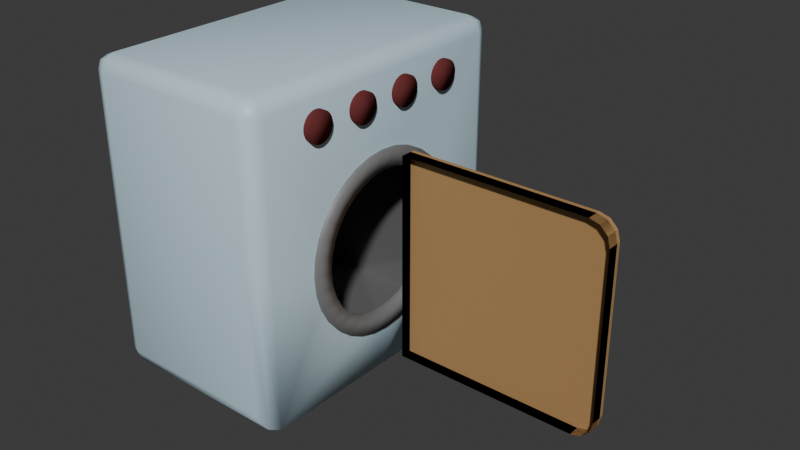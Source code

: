 # Source: pieza4Nave.blend  (saved by Blender 4.0.36; exported with 4.5.12 LTS)
import bpy
from mathutils import Matrix  # noqa: F401  (used for matrix-valued properties, if any)

bpy.ops.wm.read_factory_settings(use_empty=True)
scene = bpy.context.scene
scene.name = 'Scene'

# ---- collections
col_collection = bpy.data.collections.new('Collection'); scene.collection.children.link(col_collection)

# ---- materials (node trees are filled in below, after node groups)
mat_material1 = bpy.data.materials.new('Material1')
mat_material1.alpha_threshold = 0.0
mat_material1.use_backface_culling = True
mat_material1.use_transparent_shadow = False
mat_material1.roughness = 0.5
mat_material1.line_color = (0.0, 0.0, 0.0, 1.0)
mat_material_3 = bpy.data.materials.new('Material.3')
mat_material_3.use_backface_culling = True
mat_material_3.use_transparent_shadow = False
mat_material2 = bpy.data.materials.new('Material2')
mat_material2.use_backface_culling = True
mat_material2.use_transparent_shadow = False
mat_material4 = bpy.data.materials.new('Material4')
mat_material4.use_transparent_shadow = False
mat_material_5 = bpy.data.materials.new('Material.5')
mat_material_5.use_transparent_shadow = False

# ---- material node trees
mat_material1.use_nodes = True; mat_material1.node_tree.nodes.clear()
_N = mat_material1.node_tree.nodes; _L = mat_material1.node_tree.links
n0 = _N.new('ShaderNodeOutputMaterial'); n0.name = 'Material Output'; n0.location = (300, 300)
n1 = _N.new('ShaderNodeBsdfPrincipled'); n1.name = 'Principled BSDF'; n1.location = (10, 300)
n1.inputs[0].default_value = (0.5712, 0.7621, 0.8593, 1.0)
n1.inputs[3].default_value = 1.45
_L.new(n1.outputs[0], n0.inputs[0])
n0.is_active_output = True
mat_material_3.use_nodes = True; mat_material_3.node_tree.nodes.clear()
_N = mat_material_3.node_tree.nodes; _L = mat_material_3.node_tree.links
n0 = _N.new('ShaderNodeBsdfPrincipled'); n0.name = 'Principled BSDF'; n0.location = (10, 300)
n0.inputs[0].default_value = (0.1838, 0.1838, 0.1838, 1.0)
n0.inputs[3].default_value = 1.45
n1 = _N.new('ShaderNodeOutputMaterial'); n1.name = 'Material Output'; n1.location = (300, 300)
_L.new(n0.outputs[0], n1.inputs[0])
n1.is_active_output = True
mat_material2.use_nodes = True; mat_material2.node_tree.nodes.clear()
_N = mat_material2.node_tree.nodes; _L = mat_material2.node_tree.links
n0 = _N.new('ShaderNodeBsdfPrincipled'); n0.name = 'Principled BSDF'; n0.location = (10, 300)
n0.inputs[0].default_value = (0.2482, 0.2482, 0.2482, 1.0)
n0.inputs[1].default_value = 0.4646
n0.inputs[2].default_value = 0.1102
n0.inputs[3].default_value = 1.0
n1 = _N.new('ShaderNodeOutputMaterial'); n1.name = 'Material Output'; n1.location = (300, 300)
_L.new(n0.outputs[0], n1.inputs[0])
n1.is_active_output = True
mat_material4.use_nodes = True; mat_material4.node_tree.nodes.clear()
_N = mat_material4.node_tree.nodes; _L = mat_material4.node_tree.links
n0 = _N.new('ShaderNodeBsdfPrincipled'); n0.name = 'Principled BSDF'; n0.location = (10, 300)
n0.inputs[0].default_value = (0.1353, 0.03142, 0.03104, 1.0)
n0.inputs[2].default_value = 1.0
n0.inputs[3].default_value = 1.0
n1 = _N.new('ShaderNodeOutputMaterial'); n1.name = 'Material Output'; n1.location = (300, 300)
_L.new(n0.outputs[0], n1.inputs[0])
n1.is_active_output = True
mat_material_5.use_nodes = True; mat_material_5.node_tree.nodes.clear()
_N = mat_material_5.node_tree.nodes; _L = mat_material_5.node_tree.links
n0 = _N.new('ShaderNodeBsdfPrincipled'); n0.name = 'Principled BSDF'; n0.location = (10, 300)
n0.inputs[0].default_value = (0.4356, 0.2541, 0.1076, 1.0)
n0.inputs[2].default_value = 1.0
n0.inputs[3].default_value = 1.0
n1 = _N.new('ShaderNodeOutputMaterial'); n1.name = 'Material Output'; n1.location = (300, 300)
_L.new(n0.outputs[0], n1.inputs[0])
n1.is_active_output = True

# ---- world
world_world = bpy.data.worlds.new('World'); scene.world = world_world
world_world.use_nodes = True; world_world.node_tree.nodes.clear()
_N = world_world.node_tree.nodes; _L = world_world.node_tree.links
n0 = _N.new('ShaderNodeOutputWorld'); n0.name = 'World Output'; n0.location = (300, 300)
n1 = _N.new('ShaderNodeBackground'); n1.name = 'Background'; n1.location = (10, 300)
n1.inputs[0].default_value = (0.05088, 0.05088, 0.05088, 1.0)
_L.new(n1.outputs[0], n0.inputs[0])
n0.is_active_output = True
world_world.color = (0.05088, 0.05088, 0.05088)
world_world.use_sun_shadow = False
world_world.sun_shadow_jitter_overblur = 0.0

# ---- meshes
me_circle = bpy.data.meshes.new('Circle')
me_circle.from_pydata([(0.00379, 1.0, 0.1768), (0.00379, 0.9808, 0.3719), (0.00379, 0.9239, 0.5595), (0.00379, 0.8315, 0.7324), (0.00379, 0.7071, 0.8839), (0.00379, 0.5556, 1.008), (0.00379, 0.3827, 1.101), (0.00379, 0.1951, 1.158), (0.00379, 0.0, 1.177), (0.00379, -0.1951, 1.158), (0.00379, -0.3827, 1.101), (0.00379, -0.5556, 1.008), (0.00379, -0.7071, 0.8839), (0.00379, -0.8315, 0.7324), (0.00379, -0.9239, 0.5595), (0.00379, -0.9808, 0.3719), (0.00379, -1.0, 0.1768), (0.00379, -0.9808, -0.01831), (0.00379, -0.9239, -0.2059), (0.00379, -0.8315, -0.3788), (0.00379, -0.7071, -0.5303), (0.00379, -0.5556, -0.6547), (0.00379, -0.3827, -0.7471), (0.00379, -0.1951, -0.804), (0.00379, 0.0, -0.8232), (0.00379, 0.1951, -0.804), (0.00379, 0.3827, -0.7471), (0.00379, 0.5556, -0.6547), (0.00379, 0.7071, -0.5303), (0.00379, 0.8315, -0.3788), (0.00379, 0.9239, -0.2059), (0.00379, 0.9808, -0.01831), (0.00379, 0.7846, 0.3329), (0.00379, 0.8, 0.1768), (0.00379, 0.7391, 0.4829), (0.00379, 0.6652, 0.6212), (0.00379, 0.5657, 0.7425), (0.00379, 0.4445, 0.842), (0.00379, 0.3061, 0.9159), (0.00379, 0.1561, 0.9614), (0.00379, 2.98e-09, 0.9768), (0.00379, -0.1561, 0.9614), (0.00379, -0.3061, 0.9159), (0.00379, -0.4445, 0.842), (0.00379, -0.5657, 0.7425), (0.00379, -0.6652, 0.6212), (0.00379, -0.7391, 0.4829), (0.00379, -0.7846, 0.3329), (0.00379, -0.8, 0.1768), (0.00379, -0.7846, 0.02071), (0.00379, -0.7391, -0.1294), (0.00379, -0.6652, -0.2677), (0.00379, -0.5657, -0.3889), (0.00379, -0.4445, -0.4884), (0.00379, -0.3061, -0.5623), (0.00379, -0.1561, -0.6078), (0.00379, 2.98e-09, -0.6232), (0.00379, 0.1561, -0.6078), (0.00379, 0.3061, -0.5623), (0.00379, 0.4445, -0.4884), (0.00379, 0.5657, -0.3889), (0.00379, 0.6652, -0.2677), (0.00379, 0.7391, -0.1294), (0.00379, 0.7846, 0.02071), (0.06616, 0.9808, 0.3719), (0.06616, 1.0, 0.1768), (0.1038, 0.9239, 0.5595), (0.1038, 0.8315, 0.7324), (0.1038, 0.7071, 0.8839), (0.1038, 0.5556, 1.008), (0.1038, 0.3827, 1.101), (0.1038, 0.1951, 1.158), (0.1038, 0.0, 1.177), (0.1038, -0.1951, 1.158), (0.1038, -0.3827, 1.101), (0.1038, -0.5556, 1.008), (0.1038, -0.7071, 0.8839), (0.1038, -0.8315, 0.7324), (0.1038, -0.9239, 0.5595), (0.1038, -0.9808, 0.3719), (0.1038, -1.0, 0.1768), (0.1038, -0.9808, -0.01831), (0.1038, -0.9239, -0.2059), (0.1038, -0.8315, -0.3788), (0.1038, -0.7071, -0.5303), (0.1038, -0.5556, -0.6547), (0.1038, -0.3827, -0.7471), (0.1038, -0.1951, -0.804), (0.1038, 0.0, -0.8232), (0.1038, 0.1951, -0.804), (0.1038, 0.3827, -0.7471), (0.1038, 0.5556, -0.6547), (0.1038, 0.7071, -0.5303), (0.1038, 0.8315, -0.3788), (0.1038, 0.9239, -0.2059), (0.06616, 0.9808, -0.01831), (0.06616, 0.7846, 0.3329), (0.06616, 0.8, 0.1768), (0.1038, 0.7391, 0.4829), (0.1038, 0.6652, 0.6212), (0.1038, 0.5657, 0.7425), (0.1038, 0.4445, 0.842), (0.1038, 0.3061, 0.9159), (0.1038, 0.1561, 0.9614), (0.1038, 2.98e-09, 0.9768), (0.1038, -0.1561, 0.9614), (0.1038, -0.3061, 0.9159), (0.1038, -0.4445, 0.842), (0.1038, -0.5657, 0.7425), (0.1038, -0.6652, 0.6212), (0.1038, -0.7391, 0.4829), (0.1038, -0.7846, 0.3329), (0.1038, -0.8, 0.1768), (0.1038, -0.7846, 0.02071), (0.1038, -0.7391, -0.1294), (0.1038, -0.6652, -0.2677), (0.1038, -0.5657, -0.3889), (0.1038, -0.4445, -0.4884), (0.1038, -0.3061, -0.5623), (0.1038, -0.1561, -0.6078), (0.1038, 2.98e-09, -0.6232), (0.1038, 0.1561, -0.6078), (0.1038, 0.3061, -0.5623), (0.1038, 0.4445, -0.4884), (0.1038, 0.5657, -0.3889), (0.1038, 0.6652, -0.2677), (0.1038, 0.7391, -0.1294), (0.06616, 0.7846, 0.02071), (-1.7, 1.12, -1.093), (-1.7, -1.12, -1.093), (-1.7, -1.12, 1.347), (-1.7, 1.12, 1.347), (0.06345, 1.12, -1.093), (0.06345, 1.12, 1.347), (0.06345, -1.12, -1.093), (0.06345, -1.12, 1.347), (0.06345, 0.000501, -1.275), (0.06345, 0.2361, -0.6498), (0.06345, 0.4116, -0.5756), (0.06345, 0.5377, -0.4817), (0.06345, 0.6564, -0.3556), (0.06345, 0.7503, -0.2295), (0.06345, 0.8023, -0.07127), (0.06345, 0.8369, 0.09437), (0.06345, 0.8369, 0.2674), (0.06345, 0.8098, 0.4141), (0.06345, 0.8072, 0.4281), (0.06345, 0.7553, 0.5715), (0.06345, 0.6589, 0.7026), (0.06345, 0.5278, 0.8361), (0.06345, 0.3968, 0.9176), (0.06345, 0.241, 0.9745), (0.06345, 0.08282, 1.012), (0.06345, -0.06799, 1.017), (0.06345, -0.07332, 1.015), (0.06345, -0.2534, 0.977), (0.06345, -0.4092, 0.9078), (0.06345, -0.5254, 0.8212), (0.06345, -0.6589, 0.6927), (0.06345, -0.7528, 0.5517), (0.06345, -0.8196, 0.396), (0.06345, -0.8468, 0.2353), (0.06345, -0.8393, 0.08448), (0.06345, -0.8359, 0.06673), (0.06345, -0.8072, -0.08363), (0.06345, -0.7528, -0.2394), (0.06345, -0.6663, -0.3605), (0.06345, -0.5427, -0.4965), (0.06345, -0.3993, -0.5657), (0.06345, -0.2509, -0.6374), (0.06345, -0.08529, -0.6597), (0.06345, 0.07196, -0.6769), (0.06345, 0.09519, -0.6795), (0.06345, 0.2386, -0.8217), (0.1194, -0.1393, 1.695), (0.06079, -0.1393, 1.695), (0.06079, -0.7393, 1.695), (0.1194, -0.7393, 1.695), (0.06079, -0.7424, 1.664), (0.1194, -0.7424, 1.664), (0.06079, -0.7516, 1.634), (0.1194, -0.7516, 1.634), (0.06079, -0.7664, 1.606), (0.1194, -0.7664, 1.606), (0.06079, -0.7864, 1.582), (0.1194, -0.7864, 1.582), (0.06079, -0.8107, 1.562), (0.1194, -0.8107, 1.562), (0.06079, -0.8385, 1.547), (0.1194, -0.8385, 1.547), (0.06079, -0.8687, 1.538), (0.1194, -0.8687, 1.538), (0.06079, -0.9, 1.535), (0.1194, -0.9, 1.535), (0.06079, -0.9313, 1.538), (0.1194, -0.9313, 1.538), (0.06079, -0.9615, 1.547), (0.1194, -0.9615, 1.547), (0.06079, -0.9893, 1.562), (0.1194, -0.9893, 1.562), (0.06079, -1.014, 1.582), (0.1194, -1.014, 1.582), (0.06079, -1.034, 1.606), (0.1194, -1.034, 1.606), (0.06079, -1.048, 1.634), (0.1194, -1.048, 1.634), (0.06079, -1.058, 1.664), (0.1194, -1.058, 1.664), (0.06079, -1.061, 1.695), (0.1194, -1.061, 1.695), (0.06079, -1.058, 1.727), (0.1194, -1.058, 1.727), (0.06079, -1.048, 1.757), (0.1194, -1.048, 1.757), (0.06079, -1.034, 1.784), (0.1194, -1.034, 1.784), (0.06079, -1.014, 1.809), (0.1194, -1.014, 1.809), (0.06079, -0.9893, 1.829), (0.1194, -0.9893, 1.829), (0.06079, -0.9615, 1.844), (0.1194, -0.9615, 1.844), (0.06079, -0.9313, 1.853), (0.1194, -0.9313, 1.853), (0.06079, -0.9, 1.856), (0.1194, -0.9, 1.856), (0.06079, -0.8687, 1.853), (0.1194, -0.8687, 1.853), (0.06079, -0.8385, 1.844), (0.1194, -0.8385, 1.844), (0.06079, -0.8107, 1.829), (0.1194, -0.8107, 1.829), (0.06079, -0.7864, 1.809), (0.1194, -0.7864, 1.809), (0.06079, -0.7664, 1.784), (0.1194, -0.7664, 1.784), (0.06079, -0.7516, 1.757), (0.1194, -0.7516, 1.757), (0.06079, -0.7424, 1.727), (0.1194, -0.7424, 1.727), (0.06079, -0.1424, 1.664), (0.1194, -0.1424, 1.664), (0.06079, -0.1516, 1.634), (0.1194, -0.1516, 1.634), (0.06079, -0.1664, 1.606), (0.1194, -0.1664, 1.606), (0.06079, -0.1864, 1.582), (0.1194, -0.1864, 1.582), (0.06079, -0.2107, 1.562), (0.1194, -0.2107, 1.562), (0.06079, -0.2385, 1.547), (0.1194, -0.2385, 1.547), (0.06079, -0.2687, 1.538), (0.1194, -0.2687, 1.538), (0.06079, -0.3, 1.535), (0.1194, -0.3, 1.535), (0.06079, -0.3313, 1.538), (0.1194, -0.3313, 1.538), (0.06079, -0.3615, 1.547), (0.1194, -0.3615, 1.547), (0.06079, -0.3893, 1.562), (0.1194, -0.3893, 1.562), (0.06079, -0.4136, 1.582), (0.1194, -0.4136, 1.582), (0.06079, -0.4336, 1.606), (0.1194, -0.4336, 1.606), (0.06079, -0.4484, 1.634), (0.1194, -0.4484, 1.634), (0.06079, -0.4576, 1.664), (0.1194, -0.4576, 1.664), (0.06079, -0.4607, 1.695), (0.1194, -0.4607, 1.695), (0.06079, -0.4576, 1.727), (0.1194, -0.4576, 1.727), (0.06079, -0.4484, 1.757), (0.1194, -0.4484, 1.757), (0.06079, -0.4336, 1.784), (0.1194, -0.4336, 1.784), (0.06079, -0.4136, 1.809), (0.1194, -0.4136, 1.809), (0.06079, -0.3893, 1.829), (0.1194, -0.3893, 1.829), (0.06079, -0.3615, 1.844), (0.1194, -0.3615, 1.844), (0.06079, -0.3313, 1.853), (0.1194, -0.3313, 1.853), (0.06079, -0.3, 1.856), (0.1194, -0.3, 1.856), (0.06079, -0.2687, 1.853), (0.1194, -0.2687, 1.853), (0.06079, -0.2385, 1.844), (0.1194, -0.2385, 1.844), (0.06079, -0.2107, 1.829), (0.1194, -0.2107, 1.829), (0.06079, -0.1864, 1.809), (0.1194, -0.1864, 1.809), (0.06079, -0.1664, 1.784), (0.1194, -0.1664, 1.784), (0.06079, -0.1516, 1.757), (0.1194, -0.1516, 1.757), (0.06079, -0.1424, 1.727), (0.1194, -0.1424, 1.727), (0.1194, 0.4607, 1.695), (0.06079, 0.4607, 1.695), (0.06079, 0.4576, 1.664), (0.1194, 0.4576, 1.664), (0.06079, 0.4484, 1.634), (0.1194, 0.4484, 1.634), (0.06079, 0.4336, 1.606), (0.1194, 0.4336, 1.606), (0.06079, 0.4136, 1.582), (0.1194, 0.4136, 1.582), (0.06079, 0.3893, 1.562), (0.1194, 0.3893, 1.562), (0.06079, 0.3615, 1.547), (0.1194, 0.3615, 1.547), (0.06079, 0.3313, 1.538), (0.1194, 0.3313, 1.538), (0.06079, 0.3, 1.535), (0.1194, 0.3, 1.535), (0.06079, 0.2687, 1.538), (0.1194, 0.2687, 1.538), (0.06079, 0.2385, 1.547), (0.1194, 0.2385, 1.547), (0.06079, 0.2107, 1.562), (0.1194, 0.2107, 1.562), (0.06079, 0.1864, 1.582), (0.1194, 0.1864, 1.582), (0.06079, 0.1664, 1.606), (0.1194, 0.1664, 1.606), (0.06079, 0.1516, 1.634), (0.1194, 0.1516, 1.634), (0.06079, 0.1424, 1.664), (0.1194, 0.1424, 1.664), (0.06079, 0.1393, 1.695), (0.1194, 0.1393, 1.695), (0.06079, 0.1424, 1.727), (0.1194, 0.1424, 1.727), (0.06079, 0.1516, 1.757), (0.1194, 0.1516, 1.757), (0.06079, 0.1664, 1.784), (0.1194, 0.1664, 1.784), (0.06079, 0.1864, 1.809), (0.1194, 0.1864, 1.809), (0.06079, 0.2107, 1.829), (0.1194, 0.2107, 1.829), (0.06079, 0.2385, 1.844), (0.1194, 0.2385, 1.844), (0.06079, 0.2687, 1.853), (0.1194, 0.2687, 1.853), (0.06079, 0.3, 1.856), (0.1194, 0.3, 1.856), (0.06079, 0.3313, 1.853), (0.1194, 0.3313, 1.853), (0.06079, 0.3615, 1.844), (0.1194, 0.3615, 1.844), (0.06079, 0.3893, 1.829), (0.1194, 0.3893, 1.829), (0.06079, 0.4136, 1.809), (0.1194, 0.4136, 1.809), (0.06079, 0.4336, 1.784), (0.1194, 0.4336, 1.784), (0.06079, 0.4484, 1.757), (0.1194, 0.4484, 1.757), (0.06079, 0.4576, 1.727), (0.1194, 0.4576, 1.727), (0.1194, 1.061, 1.695), (0.06079, 1.061, 1.695), (0.06079, 1.058, 1.664), (0.1194, 1.058, 1.664), (0.06079, 1.048, 1.634), (0.1194, 1.048, 1.634), (0.06079, 1.034, 1.606), (0.1194, 1.034, 1.606), (0.06079, 1.014, 1.582), (0.1194, 1.014, 1.582), (0.06079, 0.9893, 1.562), (0.1194, 0.9893, 1.562), (0.06079, 0.9615, 1.547), (0.1194, 0.9615, 1.547), (0.06079, 0.9313, 1.538), (0.1194, 0.9313, 1.538), (0.06079, 0.9, 1.535), (0.1194, 0.9, 1.535), (0.06079, 0.8687, 1.538), (0.1194, 0.8687, 1.538), (0.06079, 0.8385, 1.547), (0.1194, 0.8385, 1.547), (0.06079, 0.8107, 1.562), (0.1194, 0.8107, 1.562), (0.06079, 0.7864, 1.582), (0.1194, 0.7864, 1.582), (0.06079, 0.7664, 1.606), (0.1194, 0.7664, 1.606), (0.06079, 0.7516, 1.634), (0.1194, 0.7516, 1.634), (0.06079, 0.7424, 1.664), (0.1194, 0.7424, 1.664), (0.06079, 0.7393, 1.695), (0.1194, 0.7393, 1.695), (0.06079, 0.7424, 1.727), (0.1194, 0.7424, 1.727), (0.06079, 0.7516, 1.757), (0.1194, 0.7516, 1.757), (0.06079, 0.7664, 1.784), (0.1194, 0.7664, 1.784), (0.06079, 0.7864, 1.809), (0.1194, 0.7864, 1.809), (0.06079, 0.8107, 1.829), (0.1194, 0.8107, 1.829), (0.06079, 0.8385, 1.844), (0.1194, 0.8385, 1.844), (0.06079, 0.8687, 1.853), (0.1194, 0.8687, 1.853), (0.06079, 0.9, 1.856), (0.1194, 0.9, 1.856), (0.06079, 0.9313, 1.853), (0.1194, 0.9313, 1.853), (0.06079, 0.9615, 1.844), (0.1194, 0.9615, 1.844), (0.06079, 0.9893, 1.829), (0.1194, 0.9893, 1.829), (0.06079, 1.014, 1.809), (0.1194, 1.014, 1.809), (0.06079, 1.034, 1.784), (0.1194, 1.034, 1.784), (0.06079, 1.048, 1.757), (0.1194, 1.048, 1.757), (0.06079, 1.058, 1.727), (0.1194, 1.058, 1.727), (-0.1042, -1.702, 1.961), (0.06345, -1.534, 1.961), (-0.1042, -1.534, 2.128), (0.01436, -1.652, 1.961), (-0.007394, -1.631, 2.057), (0.01436, -1.534, 2.079), (-0.1042, -1.652, 2.079), (0.06345, -1.534, -1.275), (-0.1042, -1.702, -1.107), (0.01436, -1.652, -1.226), (-0.1042, 1.702, 1.961), (-0.1042, 1.534, 2.128), (0.06345, 1.534, 1.961), (-0.1042, 1.652, 2.079), (-0.007394, 1.631, 2.057), (0.01436, 1.534, 2.079), (0.01436, 1.652, 1.961), (-0.1042, 1.702, -1.107), (0.06345, 1.534, -1.275), (0.01436, 1.652, -1.226), (-1.896, 1.534, 2.128), (-1.896, 1.702, 1.961), (-2.063, 1.534, 1.961), (-1.896, 1.652, 2.079), (-1.993, 1.631, 2.057), (-2.014, 1.652, 1.961), (-2.014, 1.534, 2.079), (-1.896, -1.702, 1.961), (-1.896, -1.534, 2.128), (-2.063, -1.534, 1.961), (-1.896, -1.652, 2.079), (-1.993, -1.631, 2.057), (-2.014, -1.534, 2.079), (-2.014, -1.652, 1.961), (-1.896, -1.534, -1.275), (-1.896, -1.702, -1.107), (-2.063, -1.534, -1.107), (-1.896, -1.652, -1.226), (-1.993, -1.631, -1.204), (-2.014, -1.652, -1.107), (-2.014, -1.534, -1.226), (-1.896, 1.534, -1.275), (-2.063, 1.534, -1.107), (-1.896, 1.702, -1.107), (-2.014, 1.534, -1.226), (-1.993, 1.631, -1.204), (-2.014, 1.652, -1.107), (-1.896, 1.652, -1.226), (0.06345, -0.02026, 1.961), (-0.1042, -0.01232, 2.128), (0.01436, -0.01464, 2.079), (0.06345, -1.534, 0.3185), (-0.1042, -1.702, 0.4209), (0.01436, -1.652, 0.3909), (-0.1042, 1.702, 0.3989), (0.06345, 1.534, 0.3989), (0.01436, 1.652, 0.3989), (1.419, 0.9444, 0.8491), (1.419, 0.9444, -0.4772), (1.419, 0.7951, 0.8491), (1.419, 0.7951, -0.4772), (0.3819, -0.08435, -1.023), (0.3819, -0.08435, 1.223), (0.3819, 0.08435, -1.023), (0.3819, 0.08435, 1.223), (2.407, 0.03934, -1.023), (2.518, 0.03934, -0.9936), (0.3819, 0.03934, 1.223), (0.3819, 0.03934, -1.023), (2.407, -0.08435, -1.023), (2.628, -0.08435, -0.8018), (2.518, -0.08435, -0.9936), (2.599, -0.08435, -0.9125), (2.628, -0.08435, 1.002), (2.407, -0.08435, 1.223), (2.599, -0.08435, 1.113), (2.518, -0.08435, 1.194), (2.628, 0.08435, -0.8018), (2.407, 0.08435, -1.023), (2.599, 0.08435, -0.9125), (2.518, 0.08435, -0.9936), (2.407, 0.08435, 1.223), (2.628, 0.08435, 1.002), (2.518, 0.08435, 1.194), (2.599, 0.08435, 1.113), (2.599, 0.03934, -0.9125), (2.628, 0.03934, -0.8018), (2.407, 0.03934, 1.223), (2.518, 0.03934, 1.194), (2.599, 0.03934, 1.113), (2.628, 0.03934, 1.002)], [], [(64, 66, 98, 96), (92, 93, 125, 124), (79, 80, 112, 111), (66, 67, 99, 98), (93, 94, 126, 125), (80, 81, 113, 112), (67, 68, 100, 99), (94, 95, 127, 126), (81, 82, 114, 113), (68, 69, 101, 100), (95, 65, 97, 127), (82, 83, 115, 114), (69, 70, 102, 101), (83, 84, 116, 115), (70, 71, 103, 102), (84, 85, 117, 116), (71, 72, 104, 103), (85, 86, 118, 117), (72, 73, 105, 104), (86, 87, 119, 118), (73, 74, 106, 105), (87, 88, 120, 119), (74, 75, 107, 106), (88, 89, 121, 120), (75, 76, 108, 107), (89, 90, 122, 121), (76, 77, 109, 108), (90, 91, 123, 122), (77, 78, 110, 109), (65, 64, 96, 97), (91, 92, 124, 123), (78, 79, 111, 110), (51, 50, 114, 115), (24, 25, 89, 88), (52, 51, 115, 116), (25, 26, 90, 89), (53, 52, 116, 117), (26, 27, 91, 90), (0, 1, 64, 65), (54, 53, 117, 118), (27, 28, 92, 91), (1, 2, 66, 64), (55, 54, 118, 119), (28, 29, 93, 92), (2, 3, 67, 66), (56, 55, 119, 120), (29, 30, 94, 93), (3, 4, 68, 67), (57, 56, 120, 121), (30, 31, 95, 94), (4, 5, 69, 68), (58, 57, 121, 122), (31, 0, 65, 95), (5, 6, 70, 69), (59, 58, 122, 123), (32, 33, 97, 96), (6, 7, 71, 70), (60, 59, 123, 124), (34, 32, 96, 98), (7, 8, 72, 71), (61, 60, 124, 125), (35, 34, 98, 99), (8, 9, 73, 72), (62, 61, 125, 126), (36, 35, 99, 100), (9, 10, 74, 73), (63, 62, 126, 127), (37, 36, 100, 101), (10, 11, 75, 74), (33, 63, 127, 97), (38, 37, 101, 102), (11, 12, 76, 75), (39, 38, 102, 103), (12, 13, 77, 76), (40, 39, 103, 104), (13, 14, 78, 77), (41, 40, 104, 105), (14, 15, 79, 78), (42, 41, 105, 106), (15, 16, 80, 79), (43, 42, 106, 107), (16, 17, 81, 80), (44, 43, 107, 108), (17, 18, 82, 81), (45, 44, 108, 109), (18, 19, 83, 82), (46, 45, 109, 110), (19, 20, 84, 83), (47, 46, 110, 111), (20, 21, 85, 84), (48, 47, 111, 112), (21, 22, 86, 85), (49, 48, 112, 113), (22, 23, 87, 86), (50, 49, 113, 114), (23, 24, 88, 87), (481, 163, 162, 161, 160, 159, 158, 157, 156, 155, 154, 478, 431), (136, 171, 437), (441, 450, 458, 432, 479), (466, 459, 452, 472), (478, 154, 153, 152, 151, 150, 149, 148, 147, 146, 145, 485, 442), (145, 144, 485), (129, 128, 131, 130), (128, 132, 133, 131), (134, 129, 130, 135), (128, 129, 134, 132), (133, 135, 130, 131), (437, 171, 170, 169, 168, 167, 166, 165, 164, 163, 481), (473, 451, 440, 484, 447), (471, 448, 136, 437, 464), (448, 485, 144, 143, 142, 141, 140, 139, 138, 137, 172, 171, 136), (306, 307, 309, 308), (298, 299, 301, 300), (176, 177, 179, 178), (304, 305, 307, 306), (241, 174, 301, 299, 297, 295, 293, 291, 289, 287, 285, 283, 281, 279, 277, 275, 273, 271, 269, 267, 265, 263, 261, 259, 257, 255, 253, 251, 249, 247, 245, 243), (178, 179, 181, 180), (310, 311, 313, 312), (296, 297, 299, 298), (180, 181, 183, 182), (312, 313, 315, 314), (294, 295, 297, 296), (182, 183, 185, 184), (314, 315, 317, 316), (292, 293, 295, 294), (184, 185, 187, 186), (316, 317, 319, 318), (290, 291, 293, 292), (186, 187, 189, 188), (318, 319, 321, 320), (288, 289, 291, 290), (188, 189, 191, 190), (320, 321, 323, 322), (286, 287, 289, 288), (190, 191, 193, 192), (322, 323, 325, 324), (284, 285, 287, 286), (192, 193, 195, 194), (324, 325, 327, 326), (282, 283, 285, 284), (194, 195, 197, 196), (326, 327, 329, 328), (280, 281, 283, 282), (196, 197, 199, 198), (328, 329, 331, 330), (278, 279, 281, 280), (198, 199, 201, 200), (330, 331, 333, 332), (276, 277, 279, 278), (200, 201, 203, 202), (332, 333, 335, 334), (274, 275, 277, 276), (202, 203, 205, 204), (334, 335, 337, 336), (272, 273, 275, 274), (204, 205, 207, 206), (336, 337, 339, 338), (270, 271, 273, 272), (206, 207, 209, 208), (338, 339, 341, 340), (268, 269, 271, 270), (208, 209, 211, 210), (340, 341, 343, 342), (266, 267, 269, 268), (210, 211, 213, 212), (342, 343, 345, 344), (264, 265, 267, 266), (212, 213, 215, 214), (344, 345, 347, 346), (262, 263, 265, 264), (214, 215, 217, 216), (346, 347, 349, 348), (260, 261, 263, 262), (216, 217, 219, 218), (348, 349, 351, 350), (258, 259, 261, 260), (218, 219, 221, 220), (350, 351, 353, 352), (256, 257, 259, 258), (220, 221, 223, 222), (352, 353, 355, 354), (254, 255, 257, 256), (222, 223, 225, 224), (354, 355, 357, 356), (252, 253, 255, 254), (224, 225, 227, 226), (356, 357, 359, 358), (250, 251, 253, 252), (226, 227, 229, 228), (358, 359, 361, 360), (248, 249, 251, 250), (228, 229, 231, 230), (360, 361, 363, 362), (246, 247, 249, 248), (230, 231, 233, 232), (305, 302, 365, 363, 361, 359, 357, 355, 353, 351, 349, 347, 345, 343, 341, 339, 337, 335, 333, 331, 329, 327, 325, 323, 321, 319, 317, 315, 313, 311, 309, 307), (244, 245, 247, 246), (232, 233, 235, 234), (362, 363, 365, 364), (242, 243, 245, 244), (234, 235, 237, 236), (179, 177, 239, 237, 235, 233, 231, 229, 227, 225, 223, 221, 219, 217, 215, 213, 211, 209, 207, 205, 203, 201, 199, 197, 195, 193, 191, 189, 187, 185, 183, 181), (240, 241, 243, 242), (236, 237, 239, 238), (308, 309, 311, 310), (300, 301, 174, 175), (238, 239, 177, 176), (175, 174, 241, 240), (364, 365, 302, 303), (303, 302, 305, 304), (370, 371, 373, 372), (368, 369, 371, 370), (374, 375, 377, 376), (376, 377, 379, 378), (378, 379, 381, 380), (380, 381, 383, 382), (382, 383, 385, 384), (384, 385, 387, 386), (386, 387, 389, 388), (388, 389, 391, 390), (390, 391, 393, 392), (392, 393, 395, 394), (394, 395, 397, 396), (396, 397, 399, 398), (398, 399, 401, 400), (400, 401, 403, 402), (402, 403, 405, 404), (404, 405, 407, 406), (406, 407, 409, 408), (408, 409, 411, 410), (410, 411, 413, 412), (412, 413, 415, 414), (414, 415, 417, 416), (416, 417, 419, 418), (418, 419, 421, 420), (420, 421, 423, 422), (422, 423, 425, 424), (424, 425, 427, 426), (369, 366, 429, 427, 425, 423, 421, 419, 417, 415, 413, 411, 409, 407, 405, 403, 401, 399, 397, 395, 393, 391, 389, 387, 385, 383, 381, 379, 377, 375, 373, 371), (426, 427, 429, 428), (372, 373, 375, 374), (428, 429, 366, 367), (367, 366, 369, 368), (430, 433, 434, 436), (431, 435, 434, 433), (432, 436, 434, 435), (440, 443, 444, 446), (441, 445, 444, 443), (442, 446, 444, 445), (450, 453, 454, 456), (451, 455, 454, 453), (452, 456, 454, 455), (457, 460, 461, 463), (458, 462, 461, 460), (459, 463, 461, 462), (464, 467, 468, 470), (465, 469, 468, 467), (466, 470, 468, 469), (471, 474, 475, 477), (472, 476, 475, 474), (473, 477, 475, 476), (432, 458, 460, 436), (436, 460, 457, 430), (464, 437, 439, 467), (467, 439, 438, 465), (482, 438, 439, 483), (483, 439, 437, 481), (479, 432, 435, 480), (480, 435, 431, 478), (485, 448, 449, 486), (486, 449, 447, 484), (450, 441, 443, 453), (453, 443, 440, 451), (448, 471, 477, 449), (449, 477, 473, 447), (451, 473, 476, 455), (455, 476, 472, 452), (458, 450, 456, 462), (462, 456, 452, 459), (465, 457, 463, 469), (469, 463, 459, 466), (471, 464, 470, 474), (474, 470, 466, 472), (441, 479, 480, 445), (445, 480, 478, 442), (430, 482, 483, 433), (433, 483, 481, 431), (442, 485, 486, 446), (446, 486, 484, 440), (438, 482, 430, 457, 465), (491, 492, 494, 493), (495, 496, 515, 516, 520, 519, 518, 517, 497, 498), (499, 501, 496, 495), (511, 494, 492, 504), (507, 512, 503, 500), (493, 494, 511, 513, 514, 512, 507, 509, 510, 508), (499, 508, 510, 501), (501, 510, 509, 502), (502, 509, 507, 500), (511, 504, 506, 513), (513, 506, 505, 514), (514, 505, 503, 512), (493, 508, 499, 491), (504, 492, 497, 517), (502, 500, 516, 515), (501, 502, 515, 496), (491, 499, 495, 498), (503, 505, 519, 520), (505, 506, 518, 519), (506, 504, 517, 518), (492, 491, 498, 497), (500, 503, 520, 516)])
me_circle.polygons.foreach_set('use_smooth', [1, 1, 1, 1, 1, 1, 1, 1, 1, 1, 1, 1, 1, 1, 1, 1, 1, 1, 1, 1, 1, 1, 1, 1, 1, 1, 1, 1, 1, 1, 1, 1, 1, 1, 1, 1, 1, 1, 1, 1, 1, 1, 1, 1, 1, 1, 1, 1, 1, 1, 1, 1, 1, 1, 1, 1, 1, 1, 1, 1, 1, 1, 1, 1, 1, 1, 1, 1, 1, 1, 1, 1, 1, 1, 1, 1, 1, 1, 1, 1, 1, 1, 1, 1, 1, 1, 1, 1, 1, 1, 1, 1, 1, 1, 1, 1, 1, 1, 1, 1, 1, 1, 0, 0, 0, 0, 0, 1, 1, 1, 1, 1, 1, 1, 1, 1, 1, 1, 1, 1, 1, 1, 1, 1, 1, 1, 1, 1, 1, 1, 1, 1, 1, 1, 1, 1, 1, 1, 1, 1, 1, 1, 1, 1, 1, 1, 1, 1, 1, 1, 1, 1, 1, 1, 1, 1, 1, 1, 1, 1, 1, 1, 1, 1, 1, 1, 1, 1, 1, 1, 1, 1, 1, 1, 1, 1, 1, 1, 1, 1, 1, 1, 1, 1, 1, 1, 1, 1, 1, 1, 1, 1, 1, 1, 1, 1, 1, 1, 1, 1, 1, 1, 1, 1, 1, 1, 1, 1, 1, 1, 1, 1, 1, 1, 1, 1, 1, 1, 1, 1, 1, 1, 1, 1, 1, 1, 1, 1, 1, 1, 1, 1, 1, 1, 1, 1, 1, 1, 1, 1, 1, 1, 1, 1, 1, 1, 1, 1, 1, 1, 1, 1, 1, 1, 1, 1, 1, 1, 1, 1, 1, 1, 1, 1, 1, 1, 1, 1, 1, 1, 1, 1, 1, 1, 1, 1, 1, 1, 1, 1, 1, 1, 1, 1, 1, 1, 1, 1, 1, 1, 0, 0, 0, 0, 0, 0, 0, 0, 0, 0, 0, 0, 0, 0, 0, 0, 0, 0, 0, 0, 0, 0])
me_circle.polygons.foreach_set('material_index', [1, 1, 1, 1, 1, 1, 1, 1, 1, 1, 1, 1, 1, 1, 1, 1, 1, 1, 1, 1, 1, 1, 1, 1, 1, 1, 1, 1, 1, 1, 1, 1, 1, 1, 1, 1, 1, 1, 1, 1, 1, 1, 1, 1, 1, 1, 1, 1, 1, 1, 1, 1, 1, 1, 1, 1, 1, 1, 1, 1, 1, 1, 1, 1, 1, 1, 1, 1, 1, 1, 1, 1, 1, 1, 1, 1, 1, 1, 1, 1, 1, 1, 1, 1, 1, 1, 1, 1, 1, 1, 1, 1, 1, 1, 1, 1, 0, 0, 0, 0, 0, 0, 2, 2, 2, 2, 2, 0, 0, 0, 0, 3, 3, 3, 3, 3, 3, 3, 3, 3, 3, 3, 3, 3, 3, 3, 3, 3, 3, 3, 3, 3, 3, 3, 3, 3, 3, 3, 3, 3, 3, 3, 3, 3, 3, 3, 3, 3, 3, 3, 3, 3, 3, 3, 3, 3, 3, 3, 3, 3, 3, 3, 3, 3, 3, 3, 3, 3, 3, 3, 3, 3, 3, 3, 3, 3, 3, 3, 3, 3, 3, 3, 3, 3, 3, 3, 3, 3, 3, 3, 3, 3, 3, 3, 3, 3, 3, 3, 3, 3, 3, 3, 3, 3, 3, 3, 3, 3, 3, 3, 3, 3, 3, 3, 3, 3, 3, 3, 3, 3, 3, 3, 3, 3, 3, 3, 3, 3, 3, 3, 3, 3, 3, 3, 3, 3, 3, 3, 3, 3, 3, 3, 3, 0, 0, 0, 0, 0, 0, 0, 0, 0, 0, 0, 0, 0, 0, 0, 0, 0, 0, 0, 0, 0, 0, 0, 0, 0, 0, 0, 0, 0, 0, 0, 0, 0, 0, 0, 0, 0, 0, 0, 0, 0, 0, 0, 0, 0, 0, 0, 4, 4, 4, 4, 4, 4, 4, 4, 4, 4, 4, 4, 4, 4, 4, 4, 4, 4, 4, 4, 4, 4])
_uv = me_circle.uv_layers.new(name='UVMap')
_uv.uv.foreach_set('vector', [0.0, 0.0, 0.0, 0.0, 0.0, 0.0, 0.0, 0.0, 0.0, 0.0, 0.0, 0.0, 0.0, 0.0, 0.0, 0.0, 0.0, 0.0, 0.0, 0.0, 0.0, 0.0, 0.0, 0.0, 0.0, 0.0, 0.0, 0.0, 0.0, 0.0, 0.0, 0.0, 0.0, 0.0, 0.0, 0.0, 0.0, 0.0, 0.0, 0.0, 0.0, 0.0, 0.0, 0.0, 0.0, 0.0, 0.0, 0.0, 0.0, 0.0, 0.0, 0.0, 0.0, 0.0, 0.0, 0.0, 0.0, 0.0, 0.0, 0.0, 0.0, 0.0, 0.0, 0.0, 0.0, 0.0, 0.0, 0.0, 0.0, 0.0, 0.0, 0.0, 0.0, 0.0, 0.0, 0.0, 0.0, 0.0, 0.0, 0.0, 0.0, 0.0, 0.0, 0.0, 0.0, 0.0, 0.0, 0.0, 0.0, 0.0, 0.0, 0.0, 0.0, 0.0, 0.0, 0.0, 0.0, 0.0, 0.0, 0.0, 0.0, 0.0, 0.0, 0.0, 0.0, 0.0, 0.0, 0.0, 0.0, 0.0, 0.0, 0.0, 0.0, 0.0, 0.0, 0.0, 0.0, 0.0, 0.0, 0.0, 0.0, 0.0, 0.0, 0.0, 0.0, 0.0, 0.0, 0.0, 0.0, 0.0, 0.0, 0.0, 0.0, 0.0, 0.0, 0.0, 0.0, 0.0, 0.0, 0.0, 0.0, 0.0, 0.0, 0.0, 0.0, 0.0, 0.0, 0.0, 0.0, 0.0, 0.0, 0.0, 0.0, 0.0, 0.0, 0.0, 0.0, 0.0, 0.0, 0.0, 0.0, 0.0, 0.0, 0.0, 0.0, 0.0, 0.0, 0.0, 0.0, 0.0, 0.0, 0.0, 0.0, 0.0, 0.0, 0.0, 0.0, 0.0, 0.0, 0.0, 0.0, 0.0, 0.0, 0.0, 0.0, 0.0, 0.0, 0.0, 0.0, 0.0, 0.0, 0.0, 0.0, 0.0, 0.0, 0.0, 0.0, 0.0, 0.0, 0.0, 0.0, 0.0, 0.0, 0.0, 0.0, 0.0, 0.0, 0.0, 0.0, 0.0, 0.0, 0.0, 0.0, 0.0, 0.0, 0.0, 0.0, 0.0, 0.0, 0.0, 0.0, 0.0, 0.0, 0.0, 0.0, 0.0, 0.0, 0.0, 0.0, 0.0, 0.0, 0.0, 0.0, 0.0, 0.0, 0.0, 0.0, 0.0, 0.0, 0.0, 0.0, 0.0, 0.0, 0.0, 0.0, 0.0, 0.0, 0.0, 0.0, 0.0, 0.0, 0.0, 0.0, 0.0, 0.0, 0.0, 0.0, 0.0, 0.0, 0.0, 0.0, 0.0, 0.0, 0.0, 0.0, 0.0, 0.0, 0.0, 0.0, 0.0, 0.0, 0.0, 0.0, 0.0, 0.0, 0.0, 0.0, 0.0, 0.0, 0.0, 0.0, 0.0, 0.0, 0.0, 0.0, 0.0, 0.0, 0.0, 0.0, 0.0, 0.0, 0.0, 0.0, 0.0, 0.0, 0.0, 0.0, 0.0, 0.0, 0.0, 0.0, 0.0, 0.0, 0.0, 0.0, 0.0, 0.0, 0.0, 0.0, 0.0, 0.0, 0.0, 0.0, 0.0, 0.0, 0.0, 0.0, 0.0, 0.0, 0.0, 0.0, 0.0, 0.0, 0.0, 0.0, 0.0, 0.0, 0.0, 0.0, 0.0, 0.0, 0.0, 0.0, 0.0, 0.0, 0.0, 0.0, 0.0, 0.0, 0.0, 0.0, 0.0, 0.0, 0.0, 0.0, 0.0, 0.0, 0.0, 0.0, 0.0, 0.0, 0.0, 0.0, 0.0, 0.0, 0.0, 0.0, 0.0, 0.0, 0.0, 0.0, 0.0, 0.0, 0.0, 0.0, 0.0, 0.0, 0.0, 0.0, 0.0, 0.0, 0.0, 0.0, 0.0, 0.0, 0.0, 0.0, 0.0, 0.0, 0.0, 0.0, 0.0, 0.0, 0.0, 0.0, 0.0, 0.0, 0.0, 0.0, 0.0, 0.0, 0.0, 0.0, 0.0, 0.0, 0.0, 0.0, 0.0, 0.0, 0.0, 0.0, 0.0, 0.0, 0.0, 0.0, 0.0, 0.0, 0.0, 0.0, 0.0, 0.0, 0.0, 0.0, 0.0, 0.0, 0.0, 0.0, 0.0, 0.0, 0.0, 0.0, 0.0, 0.0, 0.0, 0.0, 0.0, 0.0, 0.0, 0.0, 0.0, 0.0, 0.0, 0.0, 0.0, 0.0, 0.0, 0.0, 0.0, 0.0, 0.0, 0.0, 0.0, 0.0, 0.0, 0.0, 0.0, 0.0, 0.0, 0.0, 0.0, 0.0, 0.0, 0.0, 0.0, 0.0, 0.0, 0.0, 0.0, 0.0, 0.0, 0.0, 0.0, 0.0, 0.0, 0.0, 0.0, 0.0, 0.0, 0.0, 0.0, 0.0, 0.0, 0.0, 0.0, 0.0, 0.0, 0.0, 0.0, 0.0, 0.0, 0.0, 0.0, 0.0, 0.0, 0.0, 0.0, 0.0, 0.0, 0.0, 0.0, 0.0, 0.0, 0.0, 0.0, 0.0, 0.0, 0.0, 0.0, 0.0, 0.0, 0.0, 0.0, 0.0, 0.0, 0.0, 0.0, 0.0, 0.0, 0.0, 0.0, 0.0, 0.0, 0.0, 0.0, 0.0, 0.0, 0.0, 0.0, 0.0, 0.0, 0.0, 0.0, 0.0, 0.0, 0.0, 0.0, 0.0, 0.0, 0.0, 0.0, 0.0, 0.0, 0.0, 0.0, 0.0, 0.0, 0.0, 0.0, 0.0, 0.0, 0.0, 0.0, 0.0, 0.0, 0.0, 0.0, 0.0, 0.0, 0.0, 0.0, 0.0, 0.0, 0.0, 0.0, 0.0, 0.0, 0.0, 0.0, 0.0, 0.0, 0.0, 0.0, 0.0, 0.0, 0.0, 0.0, 0.0, 0.0, 0.0, 0.0, 0.0, 0.0, 0.0, 0.0, 0.0, 0.0, 0.0, 0.0, 0.0, 0.0, 0.0, 0.0, 0.0, 0.0, 0.0, 0.0, 0.0, 0.0, 0.0, 0.0, 0.0, 0.0, 0.0, 0.0, 0.0, 0.0, 0.0, 0.0, 0.0, 0.0, 0.0, 0.0, 0.0, 0.0, 0.0, 0.0, 0.0, 0.0, 0.0, 0.0, 0.0, 0.0, 0.0, 0.0, 0.0, 0.0, 0.0, 0.0, 0.0, 0.0, 0.0, 0.0, 0.0, 0.0, 0.0, 0.0, 0.0, 0.0, 0.0, 0.0, 0.0, 0.0, 0.0, 0.0, 0.0, 0.0, 0.0, 0.0, 0.0, 0.0, 0.0, 0.0, 0.0, 0.0, 0.0, 0.0, 0.0, 0.0, 0.0, 0.0, 0.0, 0.0, 0.0, 0.0, 0.0, 0.0, 0.0, 0.0, 0.0, 0.0, 0.0, 0.0, 0.0, 0.0, 0.0, 0.0, 0.0, 0.0, 0.0, 0.0, 0.0, 0.0, 0.0, 0.0, 0.0, 0.0, 0.0, 0.0, 0.0, 0.0, 0.0, 0.0, 0.0, 0.0, 0.0, 0.0, 0.0, 0.0, 0.0, 0.0, 0.0, 0.0, 0.0, 0.0, 0.0, 0.0, 0.0, 0.0, 0.0, 0.0, 0.0, 0.0, 0.0, 0.0, 0.0, 0.0, 0.0, 0.0, 0.0, 0.0, 0.0, 0.0, 0.0, 0.0, 0.0, 0.0, 0.0, 0.0, 0.0, 0.0, 0.0, 0.0, 0.0, 0.0, 0.0, 0.0, 0.0, 0.0, 0.0, 0.0, 0.0, 0.0, 0.0, 0.0, 0.0, 0.0, 0.0, 0.0, 0.0, 0.0, 0.0, 0.0, 0.0, 0.0, 0.0, 0.0, 0.0, 0.0, 0.0, 0.0, 0.0, 0.0, 0.0, 0.0, 0.0, 0.0, 0.0, 0.0, 0.0, 0.0, 0.0, 0.0, 0.0, 0.0, 0.0, 0.0, 0.0, 0.0, 0.492, 0.7377, 0.4607, 0.6864, 0.462, 0.6867, 0.4731, 0.6872, 0.4849, 0.6852, 0.4964, 0.6803, 0.5067, 0.6734, 0.5162, 0.6636, 0.5225, 0.6551, 0.5276, 0.6436, 0.5304, 0.6304, 0.6127, 0.6265, 0.6127, 0.7377, 0.375, 0.625, 0.4061, 0.6197, 0.375, 0.7377, 0.6447, 0.5123, 0.8553, 0.5123, 0.8553, 0.7377, 0.6447, 0.7377, 0.6447, 0.6259, 0.3873, 0.01231, 0.6127, 0.01231, 0.6127, 0.2377, 0.3873, 0.2377, 0.6127, 0.6265, 0.5304, 0.6304, 0.5305, 0.63, 0.5302, 0.6189, 0.5274, 0.6073, 0.5232, 0.5958, 0.5173, 0.5862, 0.5074, 0.5766, 0.4978, 0.5695, 0.4873, 0.5657, 0.4863, 0.5655, 0.498, 0.5123, 0.6127, 0.5123, 0.4863, 0.5655, 0.4755, 0.5635, 0.498, 0.5123, 0.375, 0.0, 0.375, 0.25, 0.625, 0.25, 0.625, 0.0, 0.375, 0.25, 0.375, 0.5, 0.625, 0.5, 0.625, 0.25, 0.375, 0.75, 0.375, 1.0, 0.625, 1.0, 0.625, 0.75, 0.125, 0.5, 0.125, 0.75, 0.375, 0.75, 0.375, 0.5, 0.625, 0.5, 0.625, 0.75, 0.875, 0.75, 0.875, 0.5, 0.375, 0.7377, 0.4061, 0.6197, 0.4074, 0.6313, 0.409, 0.6434, 0.4143, 0.6543, 0.4194, 0.6649, 0.4294, 0.6739, 0.4383, 0.6803, 0.4497, 0.6843, 0.4607, 0.6864, 0.492, 0.7377, 0.3873, 0.2697, 0.6127, 0.2697, 0.6127, 0.4803, 0.498, 0.4803, 0.3873, 0.4803, 0.1447, 0.5123, 0.375, 0.5123, 0.375, 0.625, 0.375, 0.7377, 0.1447, 0.7377, 0.375, 0.5123, 0.498, 0.5123, 0.4755, 0.5635, 0.4628, 0.5635, 0.4506, 0.5661, 0.439, 0.5699, 0.4297, 0.5768, 0.4205, 0.5855, 0.4135, 0.5948, 0.4081, 0.6077, 0.4059, 0.618, 0.4061, 0.6197, 0.375, 0.625, 0.9375, 0.5, 0.9375, 1.0, 0.9062, 1.0, 0.9062, 0.5, 0.0625, 0.5, 0.0625, 1.0, 0.03125, 1.0, 0.03125, 0.5, 1.0, 0.5, 1.0, 1.0, 0.9688, 1.0, 0.9688, 0.5, 0.9688, 0.5, 0.9688, 1.0, 0.9375, 1.0, 0.9375, 0.5, 0.2968, 0.4854, 0.25, 0.49, 0.2032, 0.4854, 0.1582, 0.4717, 0.1167, 0.4496, 0.08029, 0.4197, 0.05045, 0.3833, 0.02827, 0.3418, 0.01461, 0.2968, 0.01, 0.25, 0.01461, 0.2032, 0.02827, 0.1582, 0.05045, 0.1167, 0.08029, 0.08029, 0.1167, 0.05045, 0.1582, 0.02827, 0.2032, 0.01461, 0.25, 0.01, 0.2968, 0.01461, 0.3418, 0.02827, 0.3833, 0.05045, 0.4197, 0.08029, 0.4496, 0.1167, 0.4717, 0.1582, 0.4854, 0.2032, 0.49, 0.25, 0.4854, 0.2968, 0.4717, 0.3418, 0.4496, 0.3833, 0.4197, 0.4197, 0.3833, 0.4496, 0.3418, 0.4717, 0.9688, 0.5, 0.9688, 1.0, 0.9375, 1.0, 0.9375, 0.5, 0.875, 0.5, 0.875, 1.0, 0.8438, 1.0, 0.8438, 0.5, 0.09375, 0.5, 0.09375, 1.0, 0.0625, 1.0, 0.0625, 0.5, 0.9375, 0.5, 0.9375, 1.0, 0.9062, 1.0, 0.9062, 0.5, 0.8438, 0.5, 0.8438, 1.0, 0.8125, 1.0, 0.8125, 0.5, 0.125, 0.5, 0.125, 1.0, 0.09375, 1.0, 0.09375, 0.5, 0.9062, 0.5, 0.9062, 1.0, 0.875, 1.0, 0.875, 0.5, 0.8125, 0.5, 0.8125, 1.0, 0.7812, 1.0, 0.7812, 0.5, 0.1562, 0.5, 0.1562, 1.0, 0.125, 1.0, 0.125, 0.5, 0.875, 0.5, 0.875, 1.0, 0.8438, 1.0, 0.8438, 0.5, 0.7812, 0.5, 0.7812, 1.0, 0.75, 1.0, 0.75, 0.5, 0.1875, 0.5, 0.1875, 1.0, 0.1562, 1.0, 0.1562, 0.5, 0.8438, 0.5, 0.8438, 1.0, 0.8125, 1.0, 0.8125, 0.5, 0.75, 0.5, 0.75, 1.0, 0.7188, 1.0, 0.7188, 0.5, 0.2188, 0.5, 0.2188, 1.0, 0.1875, 1.0, 0.1875, 0.5, 0.8125, 0.5, 0.8125, 1.0, 0.7812, 1.0, 0.7812, 0.5, 0.7188, 0.5, 0.7188, 1.0, 0.6875, 1.0, 0.6875, 0.5, 0.25, 0.5, 0.25, 1.0, 0.2188, 1.0, 0.2188, 0.5, 0.7812, 0.5, 0.7812, 1.0, 0.75, 1.0, 0.75, 0.5, 0.6875, 0.5, 0.6875, 1.0, 0.6562, 1.0, 0.6562, 0.5, 0.2812, 0.5, 0.2812, 1.0, 0.25, 1.0, 0.25, 0.5, 0.75, 0.5, 0.75, 1.0, 0.7188, 1.0, 0.7188, 0.5, 0.6562, 0.5, 0.6562, 1.0, 0.625, 1.0, 0.625, 0.5, 0.3125, 0.5, 0.3125, 1.0, 0.2812, 1.0, 0.2812, 0.5, 0.7188, 0.5, 0.7188, 1.0, 0.6875, 1.0, 0.6875, 0.5, 0.625, 0.5, 0.625, 1.0, 0.5938, 1.0, 0.5938, 0.5, 0.3438, 0.5, 0.3438, 1.0, 0.3125, 1.0, 0.3125, 0.5, 0.6875, 0.5, 0.6875, 1.0, 0.6562, 1.0, 0.6562, 0.5, 0.5938, 0.5, 0.5938, 1.0, 0.5625, 1.0, 0.5625, 0.5, 0.375, 0.5, 0.375, 1.0, 0.3438, 1.0, 0.3438, 0.5, 0.6562, 0.5, 0.6562, 1.0, 0.625, 1.0, 0.625, 0.5, 0.5625, 0.5, 0.5625, 1.0, 0.5312, 1.0, 0.5312, 0.5, 0.4062, 0.5, 0.4062, 1.0, 0.375, 1.0, 0.375, 0.5, 0.625, 0.5, 0.625, 1.0, 0.5938, 1.0, 0.5938, 0.5, 0.5312, 0.5, 0.5312, 1.0, 0.5, 1.0, 0.5, 0.5, 0.4375, 0.5, 0.4375, 1.0, 0.4062, 1.0, 0.4062, 0.5, 0.5938, 0.5, 0.5938, 1.0, 0.5625, 1.0, 0.5625, 0.5, 0.5, 0.5, 0.5, 1.0, 0.4688, 1.0, 0.4688, 0.5, 0.4688, 0.5, 0.4688, 1.0, 0.4375, 1.0, 0.4375, 0.5, 0.5625, 0.5, 0.5625, 1.0, 0.5312, 1.0, 0.5312, 0.5, 0.4688, 0.5, 0.4688, 1.0, 0.4375, 1.0, 0.4375, 0.5, 0.5, 0.5, 0.5, 1.0, 0.4688, 1.0, 0.4688, 0.5, 0.5312, 0.5, 0.5312, 1.0, 0.5, 1.0, 0.5, 0.5, 0.4375, 0.5, 0.4375, 1.0, 0.4062, 1.0, 0.4062, 0.5, 0.5312, 0.5, 0.5312, 1.0, 0.5, 1.0, 0.5, 0.5, 0.5, 0.5, 0.5, 1.0, 0.4688, 1.0, 0.4688, 0.5, 0.4062, 0.5, 0.4062, 1.0, 0.375, 1.0, 0.375, 0.5, 0.5625, 0.5, 0.5625, 1.0, 0.5312, 1.0, 0.5312, 0.5, 0.4688, 0.5, 0.4688, 1.0, 0.4375, 1.0, 0.4375, 0.5, 0.375, 0.5, 0.375, 1.0, 0.3438, 1.0, 0.3438, 0.5, 0.5938, 0.5, 0.5938, 1.0, 0.5625, 1.0, 0.5625, 0.5, 0.4375, 0.5, 0.4375, 1.0, 0.4062, 1.0, 0.4062, 0.5, 0.3438, 0.5, 0.3438, 1.0, 0.3125, 1.0, 0.3125, 0.5, 0.625, 0.5, 0.625, 1.0, 0.5938, 1.0, 0.5938, 0.5, 0.4062, 0.5, 0.4062, 1.0, 0.375, 1.0, 0.375, 0.5, 0.3125, 0.5, 0.3125, 1.0, 0.2812, 1.0, 0.2812, 0.5, 0.6562, 0.5, 0.6562, 1.0, 0.625, 1.0, 0.625, 0.5, 0.375, 0.5, 0.375, 1.0, 0.3438, 1.0, 0.3438, 0.5, 0.2812, 0.5, 0.2812, 1.0, 0.25, 1.0, 0.25, 0.5, 0.6875, 0.5, 0.6875, 1.0, 0.6562, 1.0, 0.6562, 0.5, 0.3438, 0.5, 0.3438, 1.0, 0.3125, 1.0, 0.3125, 0.5, 0.25, 0.5, 0.25, 1.0, 0.2188, 1.0, 0.2188, 0.5, 0.7188, 0.5, 0.7188, 1.0, 0.6875, 1.0, 0.6875, 0.5, 0.3125, 0.5, 0.3125, 1.0, 0.2812, 1.0, 0.2812, 0.5, 0.2188, 0.5, 0.2188, 1.0, 0.1875, 1.0, 0.1875, 0.5, 0.75, 0.5, 0.75, 1.0, 0.7188, 1.0, 0.7188, 0.5, 0.2812, 0.5, 0.2812, 1.0, 0.25, 1.0, 0.25, 0.5, 0.1875, 0.5, 0.1875, 1.0, 0.1562, 1.0, 0.1562, 0.5, 0.7812, 0.5, 0.7812, 1.0, 0.75, 1.0, 0.75, 0.5, 0.25, 0.5, 0.25, 1.0, 0.2188, 1.0, 0.2188, 0.5, 0.1562, 0.5, 0.1562, 1.0, 0.125, 1.0, 0.125, 0.5, 0.8125, 0.5, 0.8125, 1.0, 0.7812, 1.0, 0.7812, 0.5, 0.2188, 0.5, 0.2188, 1.0, 0.1875, 1.0, 0.1875, 0.5, 0.125, 0.5, 0.125, 1.0, 0.09375, 1.0, 0.09375, 0.5, 0.8438, 0.5, 0.8438, 1.0, 0.8125, 1.0, 0.8125, 0.5, 0.1875, 0.5, 0.1875, 1.0, 0.1562, 1.0, 0.1562, 0.5, 0.09375, 0.5, 0.09375, 1.0, 0.0625, 1.0, 0.0625, 0.5, 0.875, 0.5, 0.875, 1.0, 0.8438, 1.0, 0.8438, 0.5, 0.1562, 0.5, 0.1562, 1.0, 0.125, 1.0, 0.125, 0.5, 0.2968, 0.4854, 0.25, 0.49, 0.2032, 0.4854, 0.1582, 0.4717, 0.1167, 0.4496, 0.08029, 0.4197, 0.05045, 0.3833, 0.02827, 0.3418, 0.01461, 0.2968, 0.01, 0.25, 0.01461, 0.2032, 0.02827, 0.1582, 0.05045, 0.1167, 0.08029, 0.08029, 0.1167, 0.05045, 0.1582, 0.02827, 0.2032, 0.01461, 0.25, 0.01, 0.2968, 0.01461, 0.3418, 0.02827, 0.3833, 0.05045, 0.4197, 0.08029, 0.4496, 0.1167, 0.4717, 0.1582, 0.4854, 0.2032, 0.49, 0.25, 0.4854, 0.2968, 0.4717, 0.3418, 0.4496, 0.3833, 0.4197, 0.4197, 0.3833, 0.4496, 0.3418, 0.4717, 0.9062, 0.5, 0.9062, 1.0, 0.875, 1.0, 0.875, 0.5, 0.125, 0.5, 0.125, 1.0, 0.09375, 1.0, 0.09375, 0.5, 0.0625, 0.5, 0.0625, 1.0, 0.03125, 1.0, 0.03125, 0.5, 0.9375, 0.5, 0.9375, 1.0, 0.9062, 1.0, 0.9062, 0.5, 0.09375, 0.5, 0.09375, 1.0, 0.0625, 1.0, 0.0625, 0.5, 0.2968, 0.4854, 0.25, 0.49, 0.2032, 0.4854, 0.1582, 0.4717, 0.1167, 0.4496, 0.08029, 0.4197, 0.05045, 0.3833, 0.02827, 0.3418, 0.01461, 0.2968, 0.01, 0.25, 0.01461, 0.2032, 0.02827, 0.1582, 0.05045, 0.1167, 0.08029, 0.08029, 0.1167, 0.05045, 0.1582, 0.02827, 0.2032, 0.01461, 0.25, 0.01, 0.2968, 0.01461, 0.3418, 0.02827, 0.3833, 0.05045, 0.4197, 0.08029, 0.4496, 0.1167, 0.4717, 0.1582, 0.4854, 0.2032, 0.49, 0.25, 0.4854, 0.2968, 0.4717, 0.3418, 0.4496, 0.3833, 0.4197, 0.4197, 0.3833, 0.4496, 0.3418, 0.4717, 0.9688, 0.5, 0.9688, 1.0, 0.9375, 1.0, 0.9375, 0.5, 0.0625, 0.5, 0.0625, 1.0, 0.03125, 1.0, 0.03125, 0.5, 0.9062, 0.5, 0.9062, 1.0, 0.875, 1.0, 0.875, 0.5, 0.03125, 0.5, 0.03125, 1.0, 0.0, 1.0, 0.0, 0.5, 0.03125, 0.5, 0.03125, 1.0, 0.0, 1.0, 0.0, 0.5, 1.0, 0.5, 1.0, 1.0, 0.9688, 1.0, 0.9688, 0.5, 0.03125, 0.5, 0.03125, 1.0, 0.0, 1.0, 0.0, 0.5, 1.0, 0.5, 1.0, 1.0, 0.9688, 1.0, 0.9688, 0.5, 0.9375, 0.5, 0.9375, 1.0, 0.9062, 1.0, 0.9062, 0.5, 0.9688, 0.5, 0.9688, 1.0, 0.9375, 1.0, 0.9375, 0.5, 0.875, 0.5, 0.875, 1.0, 0.8438, 1.0, 0.8438, 0.5, 0.8438, 0.5, 0.8438, 1.0, 0.8125, 1.0, 0.8125, 0.5, 0.8125, 0.5, 0.8125, 1.0, 0.7812, 1.0, 0.7812, 0.5, 0.7812, 0.5, 0.7812, 1.0, 0.75, 1.0, 0.75, 0.5, 0.75, 0.5, 0.75, 1.0, 0.7188, 1.0, 0.7188, 0.5, 0.7188, 0.5, 0.7188, 1.0, 0.6875, 1.0, 0.6875, 0.5, 0.6875, 0.5, 0.6875, 1.0, 0.6562, 1.0, 0.6562, 0.5, 0.6562, 0.5, 0.6562, 1.0, 0.625, 1.0, 0.625, 0.5, 0.625, 0.5, 0.625, 1.0, 0.5938, 1.0, 0.5938, 0.5, 0.5938, 0.5, 0.5938, 1.0, 0.5625, 1.0, 0.5625, 0.5, 0.5625, 0.5, 0.5625, 1.0, 0.5312, 1.0, 0.5312, 0.5, 0.5312, 0.5, 0.5312, 1.0, 0.5, 1.0, 0.5, 0.5, 0.5, 0.5, 0.5, 1.0, 0.4688, 1.0, 0.4688, 0.5, 0.4688, 0.5, 0.4688, 1.0, 0.4375, 1.0, 0.4375, 0.5, 0.4375, 0.5, 0.4375, 1.0, 0.4062, 1.0, 0.4062, 0.5, 0.4062, 0.5, 0.4062, 1.0, 0.375, 1.0, 0.375, 0.5, 0.375, 0.5, 0.375, 1.0, 0.3438, 1.0, 0.3438, 0.5, 0.3438, 0.5, 0.3438, 1.0, 0.3125, 1.0, 0.3125, 0.5, 0.3125, 0.5, 0.3125, 1.0, 0.2812, 1.0, 0.2812, 0.5, 0.2812, 0.5, 0.2812, 1.0, 0.25, 1.0, 0.25, 0.5, 0.25, 0.5, 0.25, 1.0, 0.2188, 1.0, 0.2188, 0.5, 0.2188, 0.5, 0.2188, 1.0, 0.1875, 1.0, 0.1875, 0.5, 0.1875, 0.5, 0.1875, 1.0, 0.1562, 1.0, 0.1562, 0.5, 0.1562, 0.5, 0.1562, 1.0, 0.125, 1.0, 0.125, 0.5, 0.125, 0.5, 0.125, 1.0, 0.09375, 1.0, 0.09375, 0.5, 0.09375, 0.5, 0.09375, 1.0, 0.0625, 1.0, 0.0625, 0.5, 0.2968, 0.4854, 0.25, 0.49, 0.2032, 0.4854, 0.1582, 0.4717, 0.1167, 0.4496, 0.08029, 0.4197, 0.05045, 0.3833, 0.02827, 0.3418, 0.01461, 0.2968, 0.01, 0.25, 0.01461, 0.2032, 0.02827, 0.1582, 0.05045, 0.1167, 0.08029, 0.08029, 0.1167, 0.05045, 0.1582, 0.02827, 0.2032, 0.01461, 0.25, 0.01, 0.2968, 0.01461, 0.3418, 0.02827, 0.3833, 0.05045, 0.4197, 0.08029, 0.4496, 0.1167, 0.4717, 0.1582, 0.4854, 0.2032, 0.49, 0.25, 0.4854, 0.2968, 0.4717, 0.3418, 0.4496, 0.3833, 0.4197, 0.4197, 0.3833, 0.4496, 0.3418, 0.4717, 0.0625, 0.5, 0.0625, 1.0, 0.03125, 1.0, 0.03125, 0.5, 0.9062, 0.5, 0.9062, 1.0, 0.875, 1.0, 0.875, 0.5, 0.03125, 0.5, 0.03125, 1.0, 0.0, 1.0, 0.0, 0.5, 1.0, 0.5, 1.0, 1.0, 0.9688, 1.0, 0.9688, 0.5, 0.6127, 0.7697, 0.6127, 0.75, 0.626, 0.7483, 0.625, 0.7697, 0.6127, 0.7377, 0.625, 0.7377, 0.626, 0.7483, 0.6127, 0.75, 0.6447, 0.7377, 0.6447, 0.75, 0.626, 0.7483, 0.625, 0.7377, 0.6127, 0.4803, 0.625, 0.4803, 0.6233, 0.499, 0.6127, 0.5, 0.6447, 0.5123, 0.625, 0.5123, 0.6233, 0.499, 0.6447, 0.5, 0.6127, 0.5123, 0.6127, 0.5, 0.6233, 0.499, 0.625, 0.5123, 0.8553, 0.5123, 0.8553, 0.5, 0.8667, 0.5, 0.875, 0.5123, 0.6127, 0.2697, 0.6127, 0.25, 0.6198, 0.25, 0.625, 0.2697, 0.6127, 0.2377, 0.625, 0.2377, 0.625, 0.2448, 0.6127, 0.25, 0.6127, 0.9803, 0.625, 0.9803, 0.625, 0.9917, 0.6127, 1.0, 0.8553, 0.7377, 0.875, 0.7377, 0.875, 0.7448, 0.8553, 0.75, 0.6127, 0.01231, 0.6127, 0.0, 0.6198, 0.0, 0.625, 0.01231, 0.1447, 0.7377, 0.1447, 0.75, 0.1333, 0.75, 0.125, 0.7377, 0.3873, 0.9803, 0.3873, 1.0, 0.3802, 1.0, 0.375, 0.9803, 0.3873, 0.01231, 0.375, 0.01231, 0.375, 0.005205, 0.3873, 0.0, 0.1447, 0.5123, 0.125, 0.5123, 0.125, 0.5052, 0.1447, 0.5, 0.3873, 0.2377, 0.3873, 0.25, 0.3802, 0.25, 0.375, 0.2377, 0.3873, 0.2697, 0.375, 0.2697, 0.375, 0.2583, 0.3873, 0.25, 0.6447, 0.7377, 0.8553, 0.7377, 0.8553, 0.75, 0.6447, 0.75, 0.625, 0.7697, 0.625, 0.9803, 0.6127, 0.9803, 0.6127, 0.7697, 0.1447, 0.7377, 0.375, 0.7377, 0.3692, 0.75, 0.1447, 0.75, 0.375, 0.9803, 0.375, 0.7558, 0.3873, 0.7697, 0.3873, 0.9803, 0.4996, 0.7697, 0.3873, 0.7697, 0.3786, 0.75, 0.4985, 0.75, 0.4985, 0.75, 0.3786, 0.75, 0.375, 0.7377, 0.492, 0.7377, 0.6447, 0.6259, 0.6447, 0.7377, 0.625, 0.7377, 0.625, 0.626, 0.625, 0.626, 0.625, 0.7377, 0.6127, 0.7377, 0.6127, 0.6265, 0.498, 0.5123, 0.375, 0.5123, 0.3786, 0.5, 0.498, 0.5, 0.498, 0.5, 0.3786, 0.5, 0.3873, 0.4803, 0.498, 0.4803, 0.8553, 0.5123, 0.6447, 0.5123, 0.6447, 0.5, 0.8553, 0.5, 0.625, 0.2697, 0.625, 0.4803, 0.6127, 0.4803, 0.6127, 0.2697, 0.375, 0.5123, 0.1447, 0.5123, 0.1447, 0.5, 0.3692, 0.5, 0.375, 0.4942, 0.375, 0.2697, 0.3873, 0.2697, 0.3873, 0.4803, 0.6127, 0.2697, 0.3873, 0.2697, 0.3873, 0.25, 0.6127, 0.25, 0.6127, 0.25, 0.3873, 0.25, 0.3873, 0.2377, 0.6127, 0.2377, 0.8553, 0.7377, 0.8553, 0.5123, 0.875, 0.5123, 0.875, 0.7377, 0.625, 0.01231, 0.625, 0.2377, 0.6127, 0.2377, 0.6127, 0.01231, 0.3873, 0.9803, 0.6127, 0.9803, 0.6127, 1.0, 0.3873, 1.0, 0.3873, 0.0, 0.6127, 0.0, 0.6127, 0.01231, 0.3873, 0.01231, 0.1447, 0.5123, 0.1447, 0.7377, 0.125, 0.7377, 0.125, 0.5123, 0.375, 0.2377, 0.375, 0.01231, 0.3873, 0.01231, 0.3873, 0.2377, 0.6447, 0.5123, 0.6447, 0.6259, 0.625, 0.626, 0.625, 0.5123, 0.625, 0.5123, 0.625, 0.626, 0.6127, 0.6265, 0.6127, 0.5123, 0.6127, 0.7697, 0.4996, 0.7697, 0.4985, 0.75, 0.6127, 0.75, 0.6127, 0.75, 0.4985, 0.75, 0.492, 0.7377, 0.6127, 0.7377, 0.6127, 0.5123, 0.498, 0.5123, 0.498, 0.5, 0.6127, 0.5, 0.6127, 0.5, 0.498, 0.5, 0.498, 0.4803, 0.6127, 0.4803, 0.3873, 0.7697, 0.4996, 0.7697, 0.6127, 0.7697, 0.6127, 0.9803, 0.3873, 0.9803, 0.375, 0.0, 0.625, 0.0, 0.625, 0.25, 0.375, 0.25, 0.375, 0.7746, 0.3783, 0.7623, 0.3873, 0.7533, 0.3996, 0.75, 0.6004, 0.75, 0.6127, 0.7533, 0.6217, 0.7623, 0.625, 0.7746, 0.625, 1.0, 0.375, 1.0, 0.3504, 0.75, 0.3627, 0.75, 0.3627, 0.75, 0.3504, 0.75, 0.6496, 0.5, 0.875, 0.5, 0.875, 0.75, 0.6496, 0.75, 0.3996, 0.5, 0.6004, 0.5, 0.6004, 0.75, 0.3996, 0.75, 0.375, 0.25, 0.625, 0.25, 0.625, 0.4754, 0.6217, 0.4877, 0.6127, 0.4967, 0.6004, 0.5, 0.3996, 0.5, 0.3873, 0.4967, 0.3783, 0.4877, 0.375, 0.4754, 0.3504, 0.75, 0.3504, 0.5, 0.3627, 0.5, 0.3627, 0.75, 0.3627, 0.75, 0.3627, 0.5, 0.3873, 0.5, 0.3873, 0.75, 0.3873, 0.75, 0.3873, 0.5, 0.3996, 0.5, 0.3996, 0.75, 0.6496, 0.5, 0.6496, 0.75, 0.6373, 0.75, 0.6373, 0.5, 0.6373, 0.5, 0.6373, 0.75, 0.6127, 0.75, 0.6127, 0.5, 0.6127, 0.5, 0.6127, 0.75, 0.6004, 0.75, 0.6004, 0.5, 0.125, 0.5, 0.3504, 0.5, 0.3504, 0.75, 0.125, 0.75, 0.6496, 0.75, 0.875, 0.75, 0.875, 0.75, 0.6496, 0.75, 0.3873, 0.75, 0.3996, 0.75, 0.3996, 0.75, 0.3873, 0.75, 0.3627, 0.75, 0.3873, 0.75, 0.3873, 0.75, 0.3627, 0.75, 0.125, 0.75, 0.3504, 0.75, 0.3504, 0.75, 0.125, 0.75, 0.6004, 0.75, 0.6127, 0.75, 0.6127, 0.75, 0.6004, 0.75, 0.6127, 0.75, 0.6373, 0.75, 0.6373, 0.75, 0.6127, 0.75, 0.6373, 0.75, 0.6496, 0.75, 0.6496, 0.75, 0.6373, 0.75, 0.625, 0.0, 0.375, 0.0, 0.375, 0.0, 0.625, 0.0, 0.3996, 0.75, 0.6004, 0.75, 0.6004, 0.75, 0.3996, 0.75])
me_circle.materials.append(mat_material1)
me_circle.materials.append(mat_material_3)
me_circle.materials.append(mat_material2)
me_circle.materials.append(mat_material4)
me_circle.materials.append(mat_material_5)
me_circle.update()

# ---- objects
ob_circle = bpy.data.objects.new('Circle', me_circle)

# ---- transforms, parenting, visibility, modifiers, constraints
ob_circle.location = (0.0, 0.0, 0.0)

# ---- collection membership
col_collection.objects.link(ob_circle)

# ---- scene / render settings (as saved in the file)
scene.frame_start = 1; scene.frame_end = 250; scene.frame_set(1)
scene.render.engine = 'BLENDER_EEVEE_NEXT'
scene.cycles.sampling_pattern = 'TABULATED_SOBOL'
bpy.context.view_layer.update()

# ---- added for rendering (the .blend has no active camera and no usable light): camera, sun
cam_auto = bpy.data.cameras.new('AutoCamera')
cam_auto.lens = 50.0
cam_auto.sensor_width = 36.0
cam_auto.clip_end = 1000.0
ob_auto_camera = bpy.data.objects.new('AutoCamera', cam_auto)
scene.collection.objects.link(ob_auto_camera)
ob_auto_camera.location = (6.50123, -7.46245, 5.40174)
ob_auto_camera.rotation_euler = (1.09748, -7.21219e-08, 0.694738)
scene.camera = ob_auto_camera
light_auto_sun = bpy.data.lights.new('AutoSun', 'SUN')
light_auto_sun.energy = 3.0
light_auto_sun.angle = 0.0523599
ob_auto_sun = bpy.data.objects.new('AutoSun', light_auto_sun)
scene.collection.objects.link(ob_auto_sun)
ob_auto_sun.rotation_euler = (0.872665, 0.174533, 0.523599)
bpy.context.view_layer.update()
